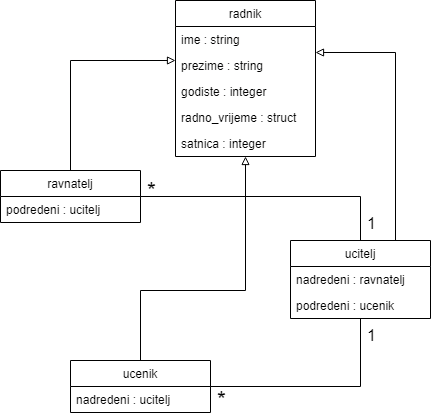

The diagram above was exported from draw.io. Its source (the exported page's mxGraphModel, read from the mxfile embedded in the PNG):
<mxGraphModel dx="1422" dy="800" grid="1" gridSize="10" guides="1" tooltips="1" connect="1" arrows="1" fold="1" page="1" pageScale="1" pageWidth="850" pageHeight="1100" math="0" shadow="0">
  <root>
    <mxCell id="0" />
    <mxCell id="1" parent="0" />
    <mxCell id="qgAj63NUe4cir8NtTiV4-1" value="radnik" style="swimlane;fontStyle=0;childLayout=stackLayout;horizontal=1;startSize=26;fillColor=none;horizontalStack=0;resizeParent=1;resizeParentMax=0;resizeLast=0;collapsible=1;marginBottom=0;" parent="1" vertex="1">
      <mxGeometry x="355" y="150" width="140" height="156" as="geometry" />
    </mxCell>
    <mxCell id="qgAj63NUe4cir8NtTiV4-2" value="ime : string" style="text;strokeColor=none;fillColor=none;align=left;verticalAlign=top;spacingLeft=4;spacingRight=4;overflow=hidden;rotatable=0;points=[[0,0.5],[1,0.5]];portConstraint=eastwest;" parent="qgAj63NUe4cir8NtTiV4-1" vertex="1">
      <mxGeometry y="26" width="140" height="26" as="geometry" />
    </mxCell>
    <mxCell id="qgAj63NUe4cir8NtTiV4-3" value="prezime : string" style="text;strokeColor=none;fillColor=none;align=left;verticalAlign=top;spacingLeft=4;spacingRight=4;overflow=hidden;rotatable=0;points=[[0,0.5],[1,0.5]];portConstraint=eastwest;" parent="qgAj63NUe4cir8NtTiV4-1" vertex="1">
      <mxGeometry y="52" width="140" height="26" as="geometry" />
    </mxCell>
    <mxCell id="qgAj63NUe4cir8NtTiV4-4" value="godiste : integer" style="text;strokeColor=none;fillColor=none;align=left;verticalAlign=top;spacingLeft=4;spacingRight=4;overflow=hidden;rotatable=0;points=[[0,0.5],[1,0.5]];portConstraint=eastwest;" parent="qgAj63NUe4cir8NtTiV4-1" vertex="1">
      <mxGeometry y="78" width="140" height="26" as="geometry" />
    </mxCell>
    <mxCell id="C6ZpFvq8fwtneKIhYV0S-2" value="radno_vrijeme : struct" style="text;strokeColor=none;fillColor=none;align=left;verticalAlign=top;spacingLeft=4;spacingRight=4;overflow=hidden;rotatable=0;points=[[0,0.5],[1,0.5]];portConstraint=eastwest;" vertex="1" parent="qgAj63NUe4cir8NtTiV4-1">
      <mxGeometry y="104" width="140" height="26" as="geometry" />
    </mxCell>
    <mxCell id="C6ZpFvq8fwtneKIhYV0S-3" value="satnica : integer" style="text;strokeColor=none;fillColor=none;align=left;verticalAlign=top;spacingLeft=4;spacingRight=4;overflow=hidden;rotatable=0;points=[[0,0.5],[1,0.5]];portConstraint=eastwest;" vertex="1" parent="qgAj63NUe4cir8NtTiV4-1">
      <mxGeometry y="130" width="140" height="26" as="geometry" />
    </mxCell>
    <mxCell id="qgAj63NUe4cir8NtTiV4-22" style="edgeStyle=orthogonalEdgeStyle;rounded=0;orthogonalLoop=1;jettySize=auto;html=1;exitX=0.5;exitY=0;exitDx=0;exitDy=0;endArrow=block;endFill=0;" parent="1" source="qgAj63NUe4cir8NtTiV4-6" target="qgAj63NUe4cir8NtTiV4-1" edge="1">
      <mxGeometry relative="1" as="geometry">
        <Array as="points">
          <mxPoint x="250" y="210" />
        </Array>
      </mxGeometry>
    </mxCell>
    <mxCell id="qgAj63NUe4cir8NtTiV4-6" value="ravnatelj" style="swimlane;fontStyle=0;childLayout=stackLayout;horizontal=1;startSize=26;fillColor=none;horizontalStack=0;resizeParent=1;resizeParentMax=0;resizeLast=0;collapsible=1;marginBottom=0;" parent="1" vertex="1">
      <mxGeometry x="180" y="320" width="140" height="52" as="geometry" />
    </mxCell>
    <mxCell id="qgAj63NUe4cir8NtTiV4-7" value="podredeni : ucitelj" style="text;strokeColor=none;fillColor=none;align=left;verticalAlign=top;spacingLeft=4;spacingRight=4;overflow=hidden;rotatable=0;points=[[0,0.5],[1,0.5]];portConstraint=eastwest;" parent="qgAj63NUe4cir8NtTiV4-6" vertex="1">
      <mxGeometry y="26" width="140" height="26" as="geometry" />
    </mxCell>
    <mxCell id="qgAj63NUe4cir8NtTiV4-20" style="edgeStyle=orthogonalEdgeStyle;rounded=0;orthogonalLoop=1;jettySize=auto;html=1;exitX=0.5;exitY=0;exitDx=0;exitDy=0;endArrow=none;endFill=0;" parent="1" source="qgAj63NUe4cir8NtTiV4-10" target="qgAj63NUe4cir8NtTiV4-6" edge="1">
      <mxGeometry relative="1" as="geometry">
        <Array as="points">
          <mxPoint x="540" y="346" />
        </Array>
      </mxGeometry>
    </mxCell>
    <mxCell id="qgAj63NUe4cir8NtTiV4-25" value="1" style="edgeLabel;html=1;align=center;verticalAlign=middle;resizable=0;points=[];fontSize=16;labelBackgroundColor=none;" parent="qgAj63NUe4cir8NtTiV4-20" vertex="1" connectable="0">
      <mxGeometry x="-0.7045" y="-1" relative="1" as="geometry">
        <mxPoint x="9" y="21" as="offset" />
      </mxGeometry>
    </mxCell>
    <mxCell id="qgAj63NUe4cir8NtTiV4-26" value="*" style="edgeLabel;html=1;align=center;verticalAlign=middle;resizable=0;points=[];fontSize=23;labelBackgroundColor=none;" parent="qgAj63NUe4cir8NtTiV4-20" vertex="1" connectable="0">
      <mxGeometry x="0.8561" relative="1" as="geometry">
        <mxPoint x="-9" y="-6" as="offset" />
      </mxGeometry>
    </mxCell>
    <mxCell id="qgAj63NUe4cir8NtTiV4-21" style="edgeStyle=orthogonalEdgeStyle;rounded=0;orthogonalLoop=1;jettySize=auto;html=1;exitX=0.75;exitY=0;exitDx=0;exitDy=0;endArrow=block;endFill=0;" parent="1" source="qgAj63NUe4cir8NtTiV4-10" target="qgAj63NUe4cir8NtTiV4-1" edge="1">
      <mxGeometry relative="1" as="geometry">
        <Array as="points">
          <mxPoint x="575" y="202" />
        </Array>
      </mxGeometry>
    </mxCell>
    <mxCell id="qgAj63NUe4cir8NtTiV4-10" value="ucitelj" style="swimlane;fontStyle=0;childLayout=stackLayout;horizontal=1;startSize=26;fillColor=none;horizontalStack=0;resizeParent=1;resizeParentMax=0;resizeLast=0;collapsible=1;marginBottom=0;" parent="1" vertex="1">
      <mxGeometry x="470" y="390" width="140" height="78" as="geometry" />
    </mxCell>
    <mxCell id="qgAj63NUe4cir8NtTiV4-11" value="nadredeni : ravnatelj" style="text;strokeColor=none;fillColor=none;align=left;verticalAlign=top;spacingLeft=4;spacingRight=4;overflow=hidden;rotatable=0;points=[[0,0.5],[1,0.5]];portConstraint=eastwest;" parent="qgAj63NUe4cir8NtTiV4-10" vertex="1">
      <mxGeometry y="26" width="140" height="26" as="geometry" />
    </mxCell>
    <mxCell id="qgAj63NUe4cir8NtTiV4-12" value="podredeni : ucenik" style="text;strokeColor=none;fillColor=none;align=left;verticalAlign=top;spacingLeft=4;spacingRight=4;overflow=hidden;rotatable=0;points=[[0,0.5],[1,0.5]];portConstraint=eastwest;" parent="qgAj63NUe4cir8NtTiV4-10" vertex="1">
      <mxGeometry y="52" width="140" height="26" as="geometry" />
    </mxCell>
    <mxCell id="qgAj63NUe4cir8NtTiV4-18" style="edgeStyle=orthogonalEdgeStyle;rounded=0;orthogonalLoop=1;jettySize=auto;html=1;exitX=1;exitY=0.5;exitDx=0;exitDy=0;endArrow=none;endFill=0;" parent="1" source="qgAj63NUe4cir8NtTiV4-14" target="qgAj63NUe4cir8NtTiV4-10" edge="1">
      <mxGeometry relative="1" as="geometry" />
    </mxCell>
    <mxCell id="qgAj63NUe4cir8NtTiV4-23" value="*" style="edgeLabel;html=1;align=center;verticalAlign=middle;resizable=0;points=[];labelBackgroundColor=none;fontSize=23;" parent="qgAj63NUe4cir8NtTiV4-18" vertex="1" connectable="0">
      <mxGeometry x="-0.8899" y="1" relative="1" as="geometry">
        <mxPoint x="-2" y="14" as="offset" />
      </mxGeometry>
    </mxCell>
    <mxCell id="qgAj63NUe4cir8NtTiV4-24" value="1" style="edgeLabel;html=1;align=center;verticalAlign=middle;resizable=0;points=[];fontSize=16;labelBackgroundColor=none;" parent="qgAj63NUe4cir8NtTiV4-18" vertex="1" connectable="0">
      <mxGeometry x="0.8532" y="1" relative="1" as="geometry">
        <mxPoint x="11" as="offset" />
      </mxGeometry>
    </mxCell>
    <mxCell id="qgAj63NUe4cir8NtTiV4-19" style="edgeStyle=orthogonalEdgeStyle;rounded=0;orthogonalLoop=1;jettySize=auto;html=1;exitX=0.5;exitY=0;exitDx=0;exitDy=0;endArrow=block;endFill=0;" parent="1" source="qgAj63NUe4cir8NtTiV4-14" target="qgAj63NUe4cir8NtTiV4-1" edge="1">
      <mxGeometry relative="1" as="geometry">
        <Array as="points">
          <mxPoint x="320" y="440" />
          <mxPoint x="425" y="440" />
        </Array>
      </mxGeometry>
    </mxCell>
    <mxCell id="qgAj63NUe4cir8NtTiV4-14" value="ucenik" style="swimlane;fontStyle=0;childLayout=stackLayout;horizontal=1;startSize=26;fillColor=none;horizontalStack=0;resizeParent=1;resizeParentMax=0;resizeLast=0;collapsible=1;marginBottom=0;" parent="1" vertex="1">
      <mxGeometry x="250" y="510" width="140" height="52" as="geometry" />
    </mxCell>
    <mxCell id="qgAj63NUe4cir8NtTiV4-15" value="nadredeni : ucitelj" style="text;strokeColor=none;fillColor=none;align=left;verticalAlign=top;spacingLeft=4;spacingRight=4;overflow=hidden;rotatable=0;points=[[0,0.5],[1,0.5]];portConstraint=eastwest;" parent="qgAj63NUe4cir8NtTiV4-14" vertex="1">
      <mxGeometry y="26" width="140" height="26" as="geometry" />
    </mxCell>
  </root>
</mxGraphModel>